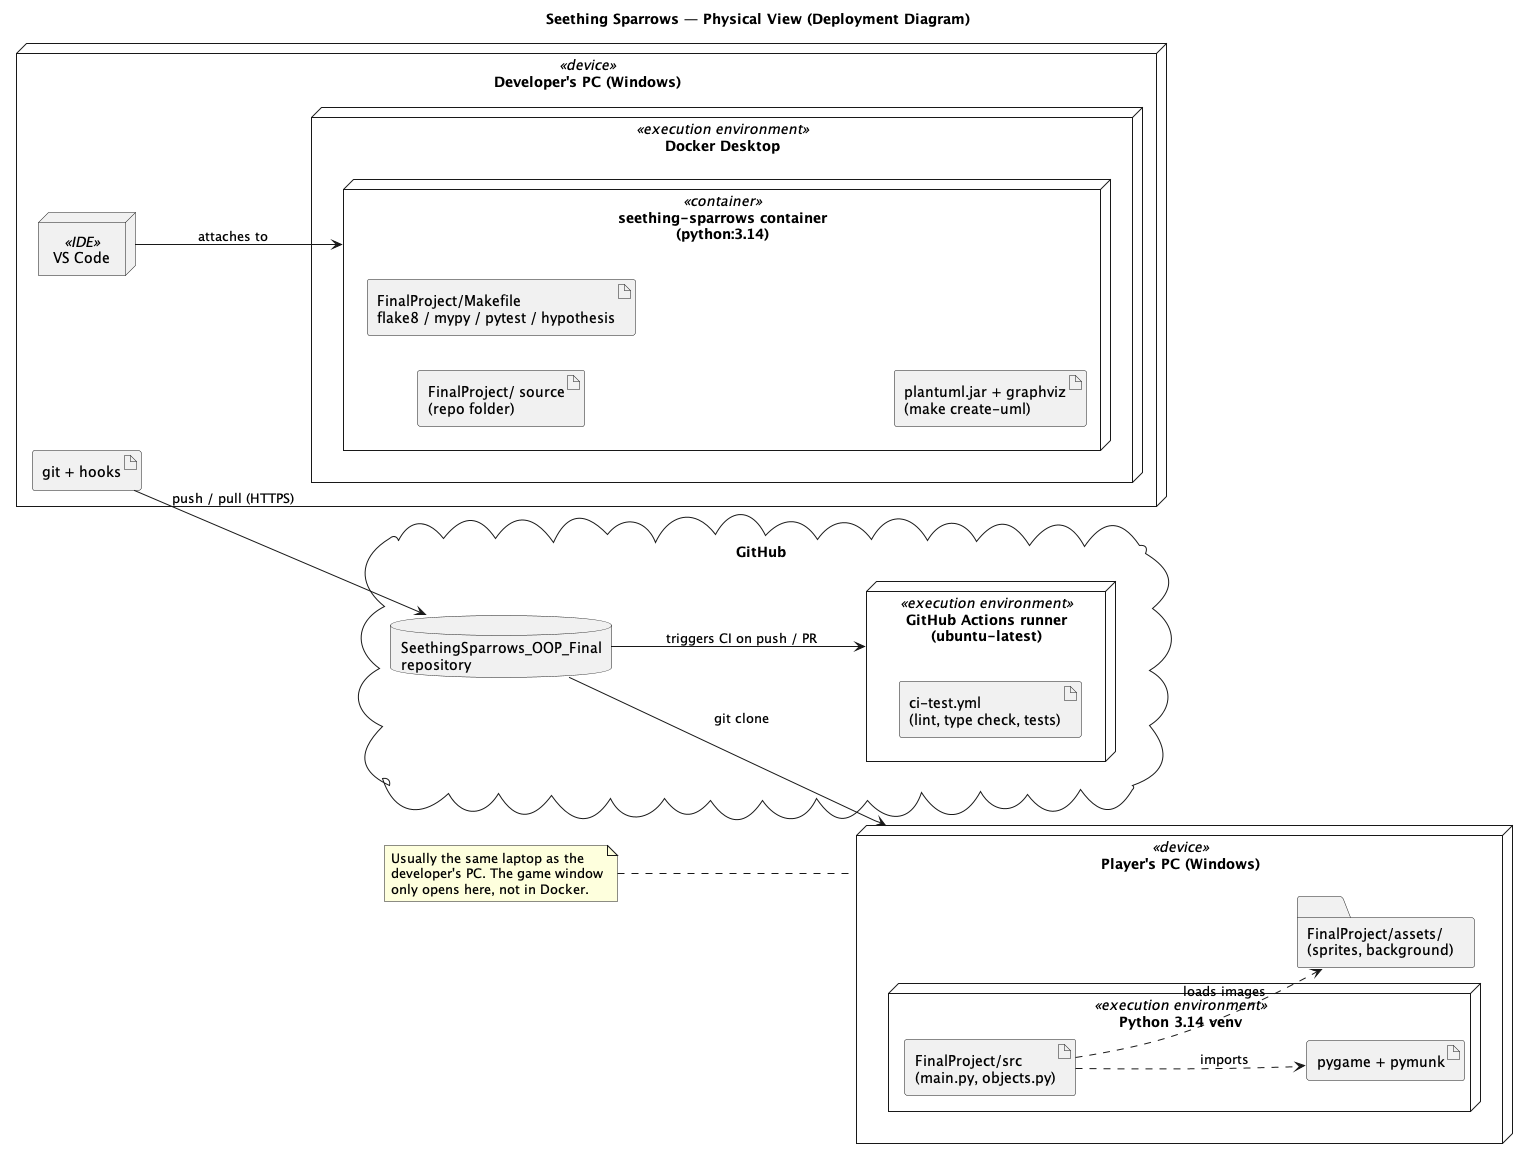

The diagram above was rendered by PlantUML. Its source (embedded in the PNG):
@startuml physical
' Seething Sparrows - Physical View (4+1)
' Deployment diagram: which machine runs which part of the software.

title Seething Sparrows — Physical View (Deployment Diagram)

skinparam shadowing false
left to right direction

node "Developer's PC (Windows)" <<device>> as DevPC {
  node "VS Code" <<IDE>> as VSCode
  node "Docker Desktop" <<execution environment>> {
    node "seething-sparrows container\n(python:3.14)" <<container>> as Container {
      artifact "FinalProject/ source\n(repo folder)" as Src
      artifact "FinalProject/Makefile\nflake8 / mypy / pytest / hypothesis" as Checks
      artifact "plantuml.jar + graphviz\n(make create-uml)" as Uml
    }
  }
  artifact "git + hooks" as Git
}

node "Player's PC (Windows)" <<device>> as PlayerPC {
  node "Python 3.14 venv" <<execution environment>> {
    artifact "FinalProject/src\n(main.py, objects.py)" as Game
    artifact "pygame + pymunk" as Libs
  }
  folder "FinalProject/assets/\n(sprites, background)" as Data
}

cloud "GitHub" {
  database "SeethingSparrows_OOP_Final\nrepository" as Repo
  node "GitHub Actions runner\n(ubuntu-latest)" <<execution environment>> as Runner {
    artifact "ci-test.yml\n(lint, type check, tests)" as CI
  }
}

VSCode --> Container : attaches to
Git --> Repo : push / pull (HTTPS)
Repo --> Runner : triggers CI on push / PR
Repo --> PlayerPC : git clone
Game ..> Libs : imports
Game ..> Data : loads images

note left of PlayerPC
  Usually the same laptop as the
  developer's PC. The game window
  only opens here, not in Docker.
end note

@enduml